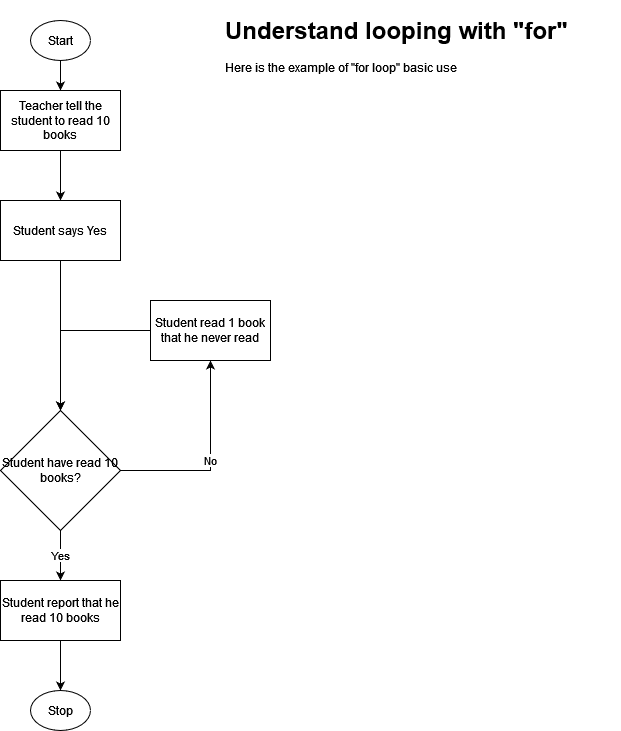

The diagram above was exported from draw.io. Its source (the exported page's mxGraphModel, read from the mxfile embedded in the PNG):
<mxGraphModel dx="1422" dy="752" grid="1" gridSize="10" guides="1" tooltips="1" connect="1" arrows="1" fold="1" page="1" pageScale="1" pageWidth="850" pageHeight="1100" math="0" shadow="0">
  <root>
    <mxCell id="0" />
    <mxCell id="1" parent="0" />
    <mxCell id="Smy_ZHshylCyOX8MuGva-6" value="" style="edgeStyle=orthogonalEdgeStyle;rounded=0;orthogonalLoop=1;jettySize=auto;html=1;" edge="1" parent="1" source="Smy_ZHshylCyOX8MuGva-1" target="Smy_ZHshylCyOX8MuGva-2">
      <mxGeometry relative="1" as="geometry" />
    </mxCell>
    <mxCell id="Smy_ZHshylCyOX8MuGva-1" value="Start" style="ellipse;whiteSpace=wrap;html=1;" vertex="1" parent="1">
      <mxGeometry x="90" y="50" width="60" height="40" as="geometry" />
    </mxCell>
    <mxCell id="Smy_ZHshylCyOX8MuGva-7" value="" style="edgeStyle=orthogonalEdgeStyle;rounded=0;orthogonalLoop=1;jettySize=auto;html=1;" edge="1" parent="1" source="Smy_ZHshylCyOX8MuGva-2" target="Smy_ZHshylCyOX8MuGva-4">
      <mxGeometry relative="1" as="geometry" />
    </mxCell>
    <mxCell id="Smy_ZHshylCyOX8MuGva-2" value="Teacher tell the student to read 10 books" style="rounded=0;whiteSpace=wrap;html=1;" vertex="1" parent="1">
      <mxGeometry x="60" y="120" width="120" height="60" as="geometry" />
    </mxCell>
    <mxCell id="Smy_ZHshylCyOX8MuGva-3" value="&lt;h1&gt;Understand looping with &quot;for&quot;&lt;/h1&gt;&lt;div&gt;Here is the example of &quot;for loop&quot; basic use&lt;br&gt;&lt;/div&gt;" style="text;html=1;strokeColor=none;fillColor=none;spacing=5;spacingTop=-20;whiteSpace=wrap;overflow=hidden;rounded=0;" vertex="1" parent="1">
      <mxGeometry x="280" y="40" width="400" height="120" as="geometry" />
    </mxCell>
    <mxCell id="Smy_ZHshylCyOX8MuGva-8" value="" style="edgeStyle=orthogonalEdgeStyle;rounded=0;orthogonalLoop=1;jettySize=auto;html=1;" edge="1" parent="1" source="Smy_ZHshylCyOX8MuGva-4" target="Smy_ZHshylCyOX8MuGva-5">
      <mxGeometry relative="1" as="geometry" />
    </mxCell>
    <mxCell id="Smy_ZHshylCyOX8MuGva-4" value="Student says Yes" style="rounded=0;whiteSpace=wrap;html=1;" vertex="1" parent="1">
      <mxGeometry x="60" y="230" width="120" height="60" as="geometry" />
    </mxCell>
    <mxCell id="Smy_ZHshylCyOX8MuGva-11" value="Yes" style="edgeStyle=orthogonalEdgeStyle;rounded=0;orthogonalLoop=1;jettySize=auto;html=1;" edge="1" parent="1" source="Smy_ZHshylCyOX8MuGva-5" target="Smy_ZHshylCyOX8MuGva-10">
      <mxGeometry relative="1" as="geometry" />
    </mxCell>
    <mxCell id="Smy_ZHshylCyOX8MuGva-14" value="No" style="edgeStyle=orthogonalEdgeStyle;rounded=0;orthogonalLoop=1;jettySize=auto;html=1;" edge="1" parent="1" source="Smy_ZHshylCyOX8MuGva-5" target="Smy_ZHshylCyOX8MuGva-9">
      <mxGeometry relative="1" as="geometry" />
    </mxCell>
    <mxCell id="Smy_ZHshylCyOX8MuGva-5" value="Student have read 10 books?" style="rhombus;whiteSpace=wrap;html=1;" vertex="1" parent="1">
      <mxGeometry x="60" y="440" width="120" height="120" as="geometry" />
    </mxCell>
    <mxCell id="Smy_ZHshylCyOX8MuGva-17" style="edgeStyle=orthogonalEdgeStyle;rounded=0;orthogonalLoop=1;jettySize=auto;html=1;entryX=0.5;entryY=0;entryDx=0;entryDy=0;" edge="1" parent="1" source="Smy_ZHshylCyOX8MuGva-9" target="Smy_ZHshylCyOX8MuGva-5">
      <mxGeometry relative="1" as="geometry" />
    </mxCell>
    <mxCell id="Smy_ZHshylCyOX8MuGva-9" value="Student read 1 book that he never read" style="rounded=0;whiteSpace=wrap;html=1;" vertex="1" parent="1">
      <mxGeometry x="210" y="330" width="120" height="60" as="geometry" />
    </mxCell>
    <mxCell id="Smy_ZHshylCyOX8MuGva-13" value="" style="edgeStyle=orthogonalEdgeStyle;rounded=0;orthogonalLoop=1;jettySize=auto;html=1;" edge="1" parent="1" source="Smy_ZHshylCyOX8MuGva-10" target="Smy_ZHshylCyOX8MuGva-12">
      <mxGeometry relative="1" as="geometry" />
    </mxCell>
    <mxCell id="Smy_ZHshylCyOX8MuGva-10" value="Student report that he read 10 books" style="rounded=0;whiteSpace=wrap;html=1;" vertex="1" parent="1">
      <mxGeometry x="60" y="610" width="120" height="60" as="geometry" />
    </mxCell>
    <mxCell id="Smy_ZHshylCyOX8MuGva-12" value="Stop" style="ellipse;whiteSpace=wrap;html=1;" vertex="1" parent="1">
      <mxGeometry x="90" y="720" width="60" height="40" as="geometry" />
    </mxCell>
  </root>
</mxGraphModel>